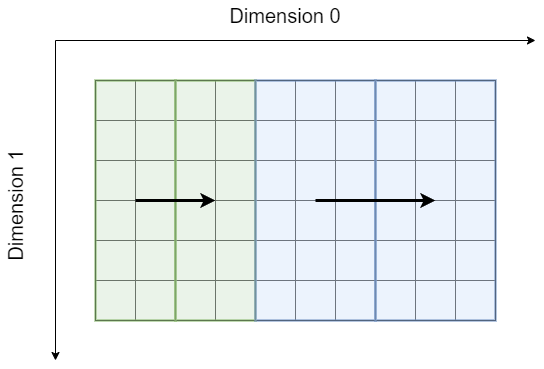

The diagram above was exported from draw.io. Its source (the exported page's mxGraphModel, read from the mxfile embedded in the PNG):
<mxGraphModel dx="2074" dy="1204" grid="1" gridSize="10" guides="1" tooltips="1" connect="1" arrows="1" fold="1" page="1" pageScale="1" pageWidth="3300" pageHeight="4681" math="0" shadow="0">
  <root>
    <mxCell id="ogY8kRRIqz1OAsKyabJe-0" />
    <mxCell id="ogY8kRRIqz1OAsKyabJe-1" parent="ogY8kRRIqz1OAsKyabJe-0" />
    <mxCell id="ogY8kRRIqz1OAsKyabJe-2" value="" style="whiteSpace=wrap;html=1;aspect=fixed;" vertex="1" parent="ogY8kRRIqz1OAsKyabJe-1">
      <mxGeometry x="320" y="400" width="40" height="40" as="geometry" />
    </mxCell>
    <mxCell id="ogY8kRRIqz1OAsKyabJe-3" value="" style="whiteSpace=wrap;html=1;aspect=fixed;" vertex="1" parent="ogY8kRRIqz1OAsKyabJe-1">
      <mxGeometry x="360" y="400" width="40" height="40" as="geometry" />
    </mxCell>
    <mxCell id="ogY8kRRIqz1OAsKyabJe-4" value="" style="whiteSpace=wrap;html=1;aspect=fixed;" vertex="1" parent="ogY8kRRIqz1OAsKyabJe-1">
      <mxGeometry x="400" y="400" width="40" height="40" as="geometry" />
    </mxCell>
    <mxCell id="ogY8kRRIqz1OAsKyabJe-5" value="" style="whiteSpace=wrap;html=1;aspect=fixed;" vertex="1" parent="ogY8kRRIqz1OAsKyabJe-1">
      <mxGeometry x="440" y="400" width="40" height="40" as="geometry" />
    </mxCell>
    <mxCell id="ogY8kRRIqz1OAsKyabJe-6" value="" style="whiteSpace=wrap;html=1;aspect=fixed;" vertex="1" parent="ogY8kRRIqz1OAsKyabJe-1">
      <mxGeometry x="480" y="400" width="40" height="40" as="geometry" />
    </mxCell>
    <mxCell id="ogY8kRRIqz1OAsKyabJe-7" value="" style="whiteSpace=wrap;html=1;aspect=fixed;" vertex="1" parent="ogY8kRRIqz1OAsKyabJe-1">
      <mxGeometry x="520" y="400" width="40" height="40" as="geometry" />
    </mxCell>
    <mxCell id="ogY8kRRIqz1OAsKyabJe-8" value="" style="whiteSpace=wrap;html=1;aspect=fixed;" vertex="1" parent="ogY8kRRIqz1OAsKyabJe-1">
      <mxGeometry x="560" y="400" width="40" height="40" as="geometry" />
    </mxCell>
    <mxCell id="ogY8kRRIqz1OAsKyabJe-9" value="" style="whiteSpace=wrap;html=1;aspect=fixed;" vertex="1" parent="ogY8kRRIqz1OAsKyabJe-1">
      <mxGeometry x="600" y="400" width="40" height="40" as="geometry" />
    </mxCell>
    <mxCell id="ogY8kRRIqz1OAsKyabJe-10" value="" style="whiteSpace=wrap;html=1;aspect=fixed;" vertex="1" parent="ogY8kRRIqz1OAsKyabJe-1">
      <mxGeometry x="640" y="400" width="40" height="40" as="geometry" />
    </mxCell>
    <mxCell id="ogY8kRRIqz1OAsKyabJe-11" value="" style="whiteSpace=wrap;html=1;aspect=fixed;" vertex="1" parent="ogY8kRRIqz1OAsKyabJe-1">
      <mxGeometry x="680" y="400" width="40" height="40" as="geometry" />
    </mxCell>
    <mxCell id="ogY8kRRIqz1OAsKyabJe-12" value="" style="whiteSpace=wrap;html=1;aspect=fixed;" vertex="1" parent="ogY8kRRIqz1OAsKyabJe-1">
      <mxGeometry x="320" y="440" width="40" height="40" as="geometry" />
    </mxCell>
    <mxCell id="ogY8kRRIqz1OAsKyabJe-13" value="" style="whiteSpace=wrap;html=1;aspect=fixed;" vertex="1" parent="ogY8kRRIqz1OAsKyabJe-1">
      <mxGeometry x="360" y="440" width="40" height="40" as="geometry" />
    </mxCell>
    <mxCell id="ogY8kRRIqz1OAsKyabJe-14" value="" style="whiteSpace=wrap;html=1;aspect=fixed;" vertex="1" parent="ogY8kRRIqz1OAsKyabJe-1">
      <mxGeometry x="400" y="440" width="40" height="40" as="geometry" />
    </mxCell>
    <mxCell id="ogY8kRRIqz1OAsKyabJe-15" value="" style="whiteSpace=wrap;html=1;aspect=fixed;" vertex="1" parent="ogY8kRRIqz1OAsKyabJe-1">
      <mxGeometry x="440" y="440" width="40" height="40" as="geometry" />
    </mxCell>
    <mxCell id="ogY8kRRIqz1OAsKyabJe-16" value="" style="whiteSpace=wrap;html=1;aspect=fixed;" vertex="1" parent="ogY8kRRIqz1OAsKyabJe-1">
      <mxGeometry x="480" y="440" width="40" height="40" as="geometry" />
    </mxCell>
    <mxCell id="ogY8kRRIqz1OAsKyabJe-17" value="" style="whiteSpace=wrap;html=1;aspect=fixed;" vertex="1" parent="ogY8kRRIqz1OAsKyabJe-1">
      <mxGeometry x="520" y="440" width="40" height="40" as="geometry" />
    </mxCell>
    <mxCell id="ogY8kRRIqz1OAsKyabJe-18" value="" style="whiteSpace=wrap;html=1;aspect=fixed;" vertex="1" parent="ogY8kRRIqz1OAsKyabJe-1">
      <mxGeometry x="560" y="440" width="40" height="40" as="geometry" />
    </mxCell>
    <mxCell id="ogY8kRRIqz1OAsKyabJe-19" value="" style="whiteSpace=wrap;html=1;aspect=fixed;" vertex="1" parent="ogY8kRRIqz1OAsKyabJe-1">
      <mxGeometry x="600" y="440" width="40" height="40" as="geometry" />
    </mxCell>
    <mxCell id="ogY8kRRIqz1OAsKyabJe-20" value="" style="whiteSpace=wrap;html=1;aspect=fixed;" vertex="1" parent="ogY8kRRIqz1OAsKyabJe-1">
      <mxGeometry x="640" y="440" width="40" height="40" as="geometry" />
    </mxCell>
    <mxCell id="ogY8kRRIqz1OAsKyabJe-21" value="" style="whiteSpace=wrap;html=1;aspect=fixed;" vertex="1" parent="ogY8kRRIqz1OAsKyabJe-1">
      <mxGeometry x="680" y="440" width="40" height="40" as="geometry" />
    </mxCell>
    <mxCell id="ogY8kRRIqz1OAsKyabJe-22" value="" style="whiteSpace=wrap;html=1;aspect=fixed;" vertex="1" parent="ogY8kRRIqz1OAsKyabJe-1">
      <mxGeometry x="320" y="480" width="40" height="40" as="geometry" />
    </mxCell>
    <mxCell id="ogY8kRRIqz1OAsKyabJe-23" value="" style="whiteSpace=wrap;html=1;aspect=fixed;" vertex="1" parent="ogY8kRRIqz1OAsKyabJe-1">
      <mxGeometry x="360" y="480" width="40" height="40" as="geometry" />
    </mxCell>
    <mxCell id="ogY8kRRIqz1OAsKyabJe-24" value="" style="whiteSpace=wrap;html=1;aspect=fixed;" vertex="1" parent="ogY8kRRIqz1OAsKyabJe-1">
      <mxGeometry x="400" y="480" width="40" height="40" as="geometry" />
    </mxCell>
    <mxCell id="ogY8kRRIqz1OAsKyabJe-25" value="" style="whiteSpace=wrap;html=1;aspect=fixed;" vertex="1" parent="ogY8kRRIqz1OAsKyabJe-1">
      <mxGeometry x="440" y="480" width="40" height="40" as="geometry" />
    </mxCell>
    <mxCell id="ogY8kRRIqz1OAsKyabJe-26" value="" style="whiteSpace=wrap;html=1;aspect=fixed;" vertex="1" parent="ogY8kRRIqz1OAsKyabJe-1">
      <mxGeometry x="480" y="480" width="40" height="40" as="geometry" />
    </mxCell>
    <mxCell id="ogY8kRRIqz1OAsKyabJe-27" value="" style="whiteSpace=wrap;html=1;aspect=fixed;" vertex="1" parent="ogY8kRRIqz1OAsKyabJe-1">
      <mxGeometry x="520" y="480" width="40" height="40" as="geometry" />
    </mxCell>
    <mxCell id="ogY8kRRIqz1OAsKyabJe-28" value="" style="whiteSpace=wrap;html=1;aspect=fixed;" vertex="1" parent="ogY8kRRIqz1OAsKyabJe-1">
      <mxGeometry x="560" y="480" width="40" height="40" as="geometry" />
    </mxCell>
    <mxCell id="ogY8kRRIqz1OAsKyabJe-29" value="" style="whiteSpace=wrap;html=1;aspect=fixed;" vertex="1" parent="ogY8kRRIqz1OAsKyabJe-1">
      <mxGeometry x="600" y="480" width="40" height="40" as="geometry" />
    </mxCell>
    <mxCell id="ogY8kRRIqz1OAsKyabJe-30" value="" style="whiteSpace=wrap;html=1;aspect=fixed;" vertex="1" parent="ogY8kRRIqz1OAsKyabJe-1">
      <mxGeometry x="640" y="480" width="40" height="40" as="geometry" />
    </mxCell>
    <mxCell id="ogY8kRRIqz1OAsKyabJe-31" value="" style="whiteSpace=wrap;html=1;aspect=fixed;" vertex="1" parent="ogY8kRRIqz1OAsKyabJe-1">
      <mxGeometry x="680" y="480" width="40" height="40" as="geometry" />
    </mxCell>
    <mxCell id="ogY8kRRIqz1OAsKyabJe-32" value="" style="whiteSpace=wrap;html=1;aspect=fixed;" vertex="1" parent="ogY8kRRIqz1OAsKyabJe-1">
      <mxGeometry x="320" y="520" width="40" height="40" as="geometry" />
    </mxCell>
    <mxCell id="ogY8kRRIqz1OAsKyabJe-33" value="" style="whiteSpace=wrap;html=1;aspect=fixed;" vertex="1" parent="ogY8kRRIqz1OAsKyabJe-1">
      <mxGeometry x="360" y="520" width="40" height="40" as="geometry" />
    </mxCell>
    <mxCell id="ogY8kRRIqz1OAsKyabJe-34" value="" style="whiteSpace=wrap;html=1;aspect=fixed;" vertex="1" parent="ogY8kRRIqz1OAsKyabJe-1">
      <mxGeometry x="400" y="520" width="40" height="40" as="geometry" />
    </mxCell>
    <mxCell id="ogY8kRRIqz1OAsKyabJe-35" value="" style="whiteSpace=wrap;html=1;aspect=fixed;" vertex="1" parent="ogY8kRRIqz1OAsKyabJe-1">
      <mxGeometry x="440" y="520" width="40" height="40" as="geometry" />
    </mxCell>
    <mxCell id="ogY8kRRIqz1OAsKyabJe-36" value="" style="whiteSpace=wrap;html=1;aspect=fixed;" vertex="1" parent="ogY8kRRIqz1OAsKyabJe-1">
      <mxGeometry x="480" y="520" width="40" height="40" as="geometry" />
    </mxCell>
    <mxCell id="ogY8kRRIqz1OAsKyabJe-37" value="" style="whiteSpace=wrap;html=1;aspect=fixed;" vertex="1" parent="ogY8kRRIqz1OAsKyabJe-1">
      <mxGeometry x="520" y="520" width="40" height="40" as="geometry" />
    </mxCell>
    <mxCell id="ogY8kRRIqz1OAsKyabJe-38" value="" style="whiteSpace=wrap;html=1;aspect=fixed;" vertex="1" parent="ogY8kRRIqz1OAsKyabJe-1">
      <mxGeometry x="560" y="520" width="40" height="40" as="geometry" />
    </mxCell>
    <mxCell id="ogY8kRRIqz1OAsKyabJe-39" value="" style="whiteSpace=wrap;html=1;aspect=fixed;" vertex="1" parent="ogY8kRRIqz1OAsKyabJe-1">
      <mxGeometry x="600" y="520" width="40" height="40" as="geometry" />
    </mxCell>
    <mxCell id="ogY8kRRIqz1OAsKyabJe-40" value="" style="whiteSpace=wrap;html=1;aspect=fixed;" vertex="1" parent="ogY8kRRIqz1OAsKyabJe-1">
      <mxGeometry x="640" y="520" width="40" height="40" as="geometry" />
    </mxCell>
    <mxCell id="ogY8kRRIqz1OAsKyabJe-41" value="" style="whiteSpace=wrap;html=1;aspect=fixed;" vertex="1" parent="ogY8kRRIqz1OAsKyabJe-1">
      <mxGeometry x="680" y="520" width="40" height="40" as="geometry" />
    </mxCell>
    <mxCell id="ogY8kRRIqz1OAsKyabJe-42" value="" style="whiteSpace=wrap;html=1;aspect=fixed;" vertex="1" parent="ogY8kRRIqz1OAsKyabJe-1">
      <mxGeometry x="320" y="560" width="40" height="40" as="geometry" />
    </mxCell>
    <mxCell id="ogY8kRRIqz1OAsKyabJe-43" value="" style="whiteSpace=wrap;html=1;aspect=fixed;" vertex="1" parent="ogY8kRRIqz1OAsKyabJe-1">
      <mxGeometry x="360" y="560" width="40" height="40" as="geometry" />
    </mxCell>
    <mxCell id="ogY8kRRIqz1OAsKyabJe-44" value="" style="whiteSpace=wrap;html=1;aspect=fixed;" vertex="1" parent="ogY8kRRIqz1OAsKyabJe-1">
      <mxGeometry x="400" y="560" width="40" height="40" as="geometry" />
    </mxCell>
    <mxCell id="ogY8kRRIqz1OAsKyabJe-45" value="" style="whiteSpace=wrap;html=1;aspect=fixed;" vertex="1" parent="ogY8kRRIqz1OAsKyabJe-1">
      <mxGeometry x="440" y="560" width="40" height="40" as="geometry" />
    </mxCell>
    <mxCell id="ogY8kRRIqz1OAsKyabJe-46" value="" style="whiteSpace=wrap;html=1;aspect=fixed;" vertex="1" parent="ogY8kRRIqz1OAsKyabJe-1">
      <mxGeometry x="480" y="560" width="40" height="40" as="geometry" />
    </mxCell>
    <mxCell id="ogY8kRRIqz1OAsKyabJe-47" value="" style="whiteSpace=wrap;html=1;aspect=fixed;" vertex="1" parent="ogY8kRRIqz1OAsKyabJe-1">
      <mxGeometry x="520" y="560" width="40" height="40" as="geometry" />
    </mxCell>
    <mxCell id="ogY8kRRIqz1OAsKyabJe-48" value="" style="whiteSpace=wrap;html=1;aspect=fixed;" vertex="1" parent="ogY8kRRIqz1OAsKyabJe-1">
      <mxGeometry x="560" y="560" width="40" height="40" as="geometry" />
    </mxCell>
    <mxCell id="ogY8kRRIqz1OAsKyabJe-49" value="" style="whiteSpace=wrap;html=1;aspect=fixed;" vertex="1" parent="ogY8kRRIqz1OAsKyabJe-1">
      <mxGeometry x="600" y="560" width="40" height="40" as="geometry" />
    </mxCell>
    <mxCell id="ogY8kRRIqz1OAsKyabJe-50" value="" style="whiteSpace=wrap;html=1;aspect=fixed;" vertex="1" parent="ogY8kRRIqz1OAsKyabJe-1">
      <mxGeometry x="640" y="560" width="40" height="40" as="geometry" />
    </mxCell>
    <mxCell id="ogY8kRRIqz1OAsKyabJe-51" value="" style="whiteSpace=wrap;html=1;aspect=fixed;" vertex="1" parent="ogY8kRRIqz1OAsKyabJe-1">
      <mxGeometry x="680" y="560" width="40" height="40" as="geometry" />
    </mxCell>
    <mxCell id="ogY8kRRIqz1OAsKyabJe-52" value="" style="whiteSpace=wrap;html=1;aspect=fixed;" vertex="1" parent="ogY8kRRIqz1OAsKyabJe-1">
      <mxGeometry x="320" y="600" width="40" height="40" as="geometry" />
    </mxCell>
    <mxCell id="ogY8kRRIqz1OAsKyabJe-53" value="" style="whiteSpace=wrap;html=1;aspect=fixed;" vertex="1" parent="ogY8kRRIqz1OAsKyabJe-1">
      <mxGeometry x="360" y="600" width="40" height="40" as="geometry" />
    </mxCell>
    <mxCell id="ogY8kRRIqz1OAsKyabJe-54" value="" style="whiteSpace=wrap;html=1;aspect=fixed;" vertex="1" parent="ogY8kRRIqz1OAsKyabJe-1">
      <mxGeometry x="400" y="600" width="40" height="40" as="geometry" />
    </mxCell>
    <mxCell id="ogY8kRRIqz1OAsKyabJe-55" value="" style="whiteSpace=wrap;html=1;aspect=fixed;" vertex="1" parent="ogY8kRRIqz1OAsKyabJe-1">
      <mxGeometry x="440" y="600" width="40" height="40" as="geometry" />
    </mxCell>
    <mxCell id="ogY8kRRIqz1OAsKyabJe-56" value="" style="whiteSpace=wrap;html=1;aspect=fixed;" vertex="1" parent="ogY8kRRIqz1OAsKyabJe-1">
      <mxGeometry x="480" y="600" width="40" height="40" as="geometry" />
    </mxCell>
    <mxCell id="ogY8kRRIqz1OAsKyabJe-57" value="" style="whiteSpace=wrap;html=1;aspect=fixed;" vertex="1" parent="ogY8kRRIqz1OAsKyabJe-1">
      <mxGeometry x="520" y="600" width="40" height="40" as="geometry" />
    </mxCell>
    <mxCell id="ogY8kRRIqz1OAsKyabJe-58" value="" style="whiteSpace=wrap;html=1;aspect=fixed;" vertex="1" parent="ogY8kRRIqz1OAsKyabJe-1">
      <mxGeometry x="560" y="600" width="40" height="40" as="geometry" />
    </mxCell>
    <mxCell id="ogY8kRRIqz1OAsKyabJe-59" value="" style="whiteSpace=wrap;html=1;aspect=fixed;" vertex="1" parent="ogY8kRRIqz1OAsKyabJe-1">
      <mxGeometry x="600" y="600" width="40" height="40" as="geometry" />
    </mxCell>
    <mxCell id="ogY8kRRIqz1OAsKyabJe-60" value="" style="whiteSpace=wrap;html=1;aspect=fixed;" vertex="1" parent="ogY8kRRIqz1OAsKyabJe-1">
      <mxGeometry x="640" y="600" width="40" height="40" as="geometry" />
    </mxCell>
    <mxCell id="ogY8kRRIqz1OAsKyabJe-61" value="" style="whiteSpace=wrap;html=1;aspect=fixed;" vertex="1" parent="ogY8kRRIqz1OAsKyabJe-1">
      <mxGeometry x="680" y="600" width="40" height="40" as="geometry" />
    </mxCell>
    <mxCell id="ogY8kRRIqz1OAsKyabJe-62" value="" style="endArrow=classic;html=1;rounded=0;" edge="1" parent="ogY8kRRIqz1OAsKyabJe-1">
      <mxGeometry width="50" height="50" relative="1" as="geometry">
        <mxPoint x="280" y="360" as="sourcePoint" />
        <mxPoint x="760" y="360" as="targetPoint" />
      </mxGeometry>
    </mxCell>
    <mxCell id="ogY8kRRIqz1OAsKyabJe-63" value="" style="endArrow=classic;html=1;rounded=0;" edge="1" parent="ogY8kRRIqz1OAsKyabJe-1">
      <mxGeometry width="50" height="50" relative="1" as="geometry">
        <mxPoint x="280" y="360" as="sourcePoint" />
        <mxPoint x="280" y="680" as="targetPoint" />
      </mxGeometry>
    </mxCell>
    <mxCell id="ogY8kRRIqz1OAsKyabJe-64" value="&lt;font style=&quot;font-size: 20px;&quot;&gt;Dimension 0&lt;/font&gt;" style="text;html=1;align=center;verticalAlign=middle;whiteSpace=wrap;rounded=0;" vertex="1" parent="ogY8kRRIqz1OAsKyabJe-1">
      <mxGeometry x="390" y="320" width="240" height="30" as="geometry" />
    </mxCell>
    <mxCell id="ogY8kRRIqz1OAsKyabJe-65" value="&lt;font style=&quot;font-size: 20px;&quot;&gt;Dimension 1&lt;/font&gt;" style="text;html=1;align=center;verticalAlign=middle;whiteSpace=wrap;rounded=0;rotation=-90;" vertex="1" parent="ogY8kRRIqz1OAsKyabJe-1">
      <mxGeometry x="120" y="510" width="240" height="30" as="geometry" />
    </mxCell>
    <mxCell id="y8GeXuBQqWq4-0uJ2aFO-0" value="" style="rounded=0;whiteSpace=wrap;html=1;fillColor=#d5e8d4;strokeColor=#82b366;strokeWidth=3;opacity=50;" vertex="1" parent="ogY8kRRIqz1OAsKyabJe-1">
      <mxGeometry x="320" y="400" width="80" height="240" as="geometry" />
    </mxCell>
    <mxCell id="y8GeXuBQqWq4-0uJ2aFO-1" value="" style="rounded=0;whiteSpace=wrap;html=1;fillColor=#d5e8d4;strokeColor=#82b366;strokeWidth=3;opacity=50;" vertex="1" parent="ogY8kRRIqz1OAsKyabJe-1">
      <mxGeometry x="400" y="400" width="80" height="240" as="geometry" />
    </mxCell>
    <mxCell id="y8GeXuBQqWq4-0uJ2aFO-2" value="" style="rounded=0;whiteSpace=wrap;html=1;fillColor=#dae8fc;strokeColor=#6c8ebf;strokeWidth=3;opacity=50;" vertex="1" parent="ogY8kRRIqz1OAsKyabJe-1">
      <mxGeometry x="480" y="400" width="120" height="240" as="geometry" />
    </mxCell>
    <mxCell id="y8GeXuBQqWq4-0uJ2aFO-3" value="" style="rounded=0;whiteSpace=wrap;html=1;fillColor=#dae8fc;strokeColor=#6c8ebf;strokeWidth=3;opacity=50;" vertex="1" parent="ogY8kRRIqz1OAsKyabJe-1">
      <mxGeometry x="600" y="400" width="120" height="240" as="geometry" />
    </mxCell>
    <mxCell id="y8GeXuBQqWq4-0uJ2aFO-4" value="" style="endArrow=classic;html=1;rounded=0;strokeWidth=3;" edge="1" parent="ogY8kRRIqz1OAsKyabJe-1">
      <mxGeometry width="50" height="50" relative="1" as="geometry">
        <mxPoint x="360" y="520" as="sourcePoint" />
        <mxPoint x="440" y="520" as="targetPoint" />
      </mxGeometry>
    </mxCell>
    <mxCell id="y8GeXuBQqWq4-0uJ2aFO-5" value="" style="endArrow=classic;html=1;rounded=0;strokeWidth=3;" edge="1" parent="ogY8kRRIqz1OAsKyabJe-1">
      <mxGeometry width="50" height="50" relative="1" as="geometry">
        <mxPoint x="540" y="520" as="sourcePoint" />
        <mxPoint x="660" y="520" as="targetPoint" />
      </mxGeometry>
    </mxCell>
  </root>
</mxGraphModel>